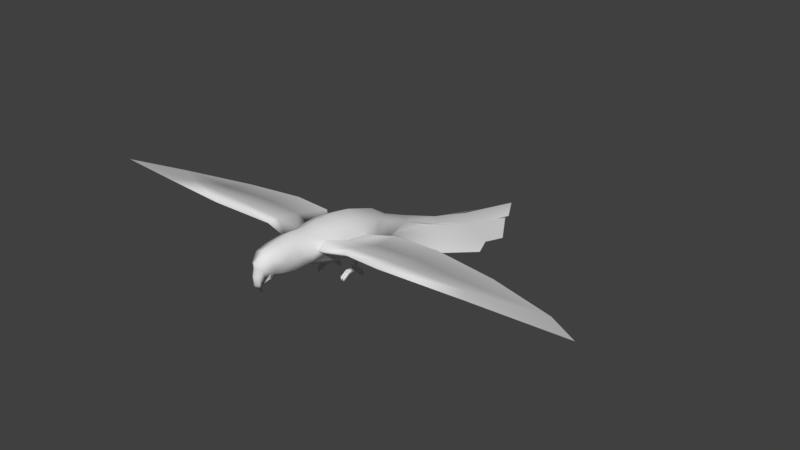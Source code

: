 # Source: Arara.blend  (saved by Blender 2.79.0; exported with 4.5.12 LTS)
import bpy
from mathutils import Matrix  # noqa: F401  (used for matrix-valued properties, if any)

bpy.ops.wm.read_factory_settings(use_empty=True)
scene = bpy.context.scene
scene.name = 'Scene'

# ---- collections
col_collection_1 = bpy.data.collections.new('Collection 1'); scene.collection.children.link(col_collection_1)

# ---- world
world_world = bpy.data.worlds.new('World'); scene.world = world_world
world_world.color = (0.05088, 0.05088, 0.05088)
world_world.use_sun_shadow = False
world_world.sun_shadow_jitter_overblur = 0.0
world_world.cycles.sampling_method = 'MANUAL'

# ---- meshes
me_cylinder_007 = bpy.data.meshes.new('Cylinder.007')
me_cylinder_007.from_pydata([(-3.207e-08, -0.2814, 0.8932), (-3.215e-08, -0.5032, 0.9186), (0.0, -0.2924, 0.4321), (-5.383e-08, -0.554, 0.4252), (-0.1451, -0.3002, 0.5048), (-0.1251, -0.5466, 0.4975), (-0.249, -0.315, 0.6967), (-0.1954, -0.5286, 0.6719), (-0.1431, -0.2869, 0.8204), (-0.1367, -0.5107, 0.8463), (-0.5934, -0.1024, 0.6349), (-0.6395, 0.2789, 0.6556), (-2.151, -0.04625, 0.7645), (-1.809, 0.1881, 0.7024), (-2.83e-08, 0.4846, 0.8433), (0.0, 0.4485, 0.2287), (-0.2024, 0.4582, 0.3375), (-0.3064, 0.4653, 0.6073), (-0.2167, 0.467, 0.745), (-3.09e-08, 0.9069, 0.6903), (0.0, -0.9624, 0.5455), (0.0, 0.7487, 0.2322), (-0.1668, 0.7312, 0.3047), (-0.2358, 0.757, 0.4496), (-0.1668, 0.8413, 0.6152), (0.0, 1.148, 0.5257), (0.0, -0.9902, 0.4855), (0.0, -0.8918, 0.6033), (0.0, -0.8299, 0.4505), (0.0, 1.05, 0.2664), (-0.09938, 1.022, 0.2729), (-0.1405, 1.029, 0.2765), (-0.09938, 1.088, 0.4667), (-3.502e-08, -0.7277, 0.8878), (-0.05711, -0.8554, 0.5005), (0.0, -0.9603, 0.4427), (-0.06441, -0.9132, 0.5155), (-5.314e-08, -0.7266, 0.4732), (-0.1021, -0.7267, 0.5339), (-0.1606, -0.7272, 0.6805), (-0.1466, -0.7276, 0.8271), (-3.502e-08, -0.9076, 0.8596), (-0.04639, -0.9902, 0.4855), (-0.1318, -0.8907, 0.8012), (0.0, -1.05, 0.7562), (-0.06886, -0.9624, 0.5455), (-0.08686, -0.9936, 0.723), (0.0, -1.048, 0.6916), (-0.03743, -1.028, 0.4935), (-0.08113, -0.9957, 0.6669), (-0.05694, -1.034, 0.5834), (-0.08559, -0.8918, 0.6033), (0.0, -0.9517, 0.3426), (-0.112, -0.8864, 0.656), (0.0, -1.065, 0.4818), (-0.1313, -0.8204, 0.6653), (0.0, -1.076, 0.5888), (-0.05711, -0.8162, 0.543), (-4.47e-08, -0.7721, 0.4741), (-1.229, 0.3027, 0.6593), (-0.1766, -0.138, 0.4645), (0.0, -0.1339, 0.3606), (-0.1756, -0.1068, 0.818), (-3.028e-08, -0.09615, 0.8967), (0.0, 0.1907, 0.8903), (-0.2124, 0.1693, 0.8041), (-1.287, -0.1806, 0.6944), (-0.2124, 0.1437, 0.4002), (0.0, 0.1356, 0.2685), (-0.2906, 0.1361, 0.664), (-0.5502, 0.6941, 0.5778), (-0.2429, -0.1771, 0.6001), (-0.5922, -0.2622, 0.7525), (-0.2132, -0.1353, 0.7546), (-0.5856, -0.1043, 0.7651), (0.0, 1.535, 0.3549), (0.0, 2.169, 0.09208), (-1.118, 0.7759, 0.546), (-1.256, -0.4507, 0.8837), (-1.287, -0.1824, 0.8478), (-1.939, 0.7337, 0.4874), (-2.303, -0.3212, 0.8419), (-0.09938, 1.421, 0.3319), (-0.1405, 1.175, 0.2919), (-0.1684, 2.134, 0.03572), (0.0, 2.867, -0.1227), (-0.1991, 2.824, -0.2123), (0.0, 3.956, -0.3758), (-0.1659, 3.649, -0.4174), (-0.1249, 1.977, 0.1099), (-0.386, 1.888, -0.004077), (-0.1735, 2.645, -0.1342), (-0.5369, 2.568, -0.2667), (-0.2119, 3.496, -0.371), (-0.51, 3.011, -0.3962), (-0.492, 1.703, -0.0897), (-0.6646, 2.265, -0.2488), (-3.458, -0.03326, 0.6839), (-2.896, 0.4287, 0.5249), (-0.2711, 0.2003, 0.5315), (-0.2539, 0.204, 0.3899), (-0.2618, 0.3894, 0.3798), (-0.2843, 0.3943, 0.4896), (-0.1383, 0.3648, 0.3192), (-0.1389, 0.2077, 0.3459), (0.0, 0.2136, 0.2586), (0.0, 0.3676, 0.239), (-0.1869, 0.444, 0.2987), (-0.1874, 0.3564, 0.2986), (-0.2158, 0.3778, 0.2979), (-0.2162, 0.4224, 0.2973), (-0.16, 0.4223, 0.2982), (-0.1595, 0.3767, 0.298), (-0.1856, 0.4006, 0.1594), (-0.1861, 0.3265, 0.1788), (-0.2109, 0.3445, 0.1734), (-0.2113, 0.382, 0.1631), (-0.1621, 0.3822, 0.1639), (-0.1616, 0.3436, 0.1738), (-0.1863, 0.3698, 0.1167), (-0.1859, 0.3317, 0.1268), (-0.2105, 0.3322, 0.1266), (-0.2109, 0.3697, 0.1163), (-0.1617, 0.3699, 0.117), (-0.1612, 0.3313, 0.127), (-0.1883, 0.2407, 0.1759), (-0.2132, 0.2409, 0.1757), (-0.1879, 0.2551, 0.1274), (-0.2128, 0.255, 0.1272), (-0.1836, 0.2409, 0.1761), (-0.1591, 0.2407, 0.176), (-0.1832, 0.2551, 0.1272), (-0.1587, 0.2551, 0.1271), (-0.1791, 0.458, 0.1224), (-0.1555, 0.4582, 0.1225), (-0.1786, 0.4269, 0.08694), (-0.1551, 0.4269, 0.08679), (-0.1906, 0.4579, 0.1222), (-0.2162, 0.4579, 0.1225), (-0.1902, 0.427, 0.08671), (-0.2158, 0.4269, 0.08699), (-0.2132, 0.1499, 0.1222), (-0.1883, 0.1497, 0.1222), (-0.2128, 0.1458, 0.07552), (-0.1879, 0.1456, 0.07532), (-0.1591, 0.15, 0.122), (-0.1836, 0.15, 0.1221), (-0.1587, 0.1457, 0.07528), (-0.1832, 0.1455, 0.0751), (-0.1786, 0.5079, 0.05143), (-0.1782, 0.4927, 0.008548), (-0.1551, 0.5082, 0.05094), (-0.1547, 0.4927, 0.008901), (-0.1901, 0.5077, 0.05143), (-0.1897, 0.4925, 0.009115), (-0.2158, 0.5078, 0.05148), (-0.2154, 0.4926, 0.008589)], [], [(2, 3, 5, 4), (4, 5, 7, 6), (9, 7, 39, 40), (6, 7, 9, 8), (8, 9, 1, 0), (65, 64, 14, 18), (10, 72, 78, 66), (52, 42, 26), (71, 69, 67, 60), (69, 71, 10, 11), (69, 17, 70, 11), (54, 56, 50, 48), (67, 69, 99, 100), (42, 52, 48), (35, 27, 51, 36), (71, 6, 72, 10), (68, 67, 104, 105), (52, 54, 48), (42, 45, 20, 26), (23, 24, 32, 31), (42, 48, 50, 45), (18, 14, 19, 24), (16, 17, 23, 22), (50, 56, 47, 49), (45, 50, 49, 51), (17, 18, 24, 23), (15, 16, 22, 21), (43, 55, 53, 46), (21, 22, 30, 29), (34, 36, 51, 57), (28, 35, 36, 34), (24, 19, 25, 32), (22, 23, 31, 30), (53, 51, 49, 46), (28, 34, 57, 58), (55, 57, 51, 53), (5, 3, 37, 38), (1, 9, 40, 33), (7, 5, 38, 39), (20, 45, 51, 27), (33, 40, 43, 41), (39, 55, 43, 40), (41, 43, 46, 44), (38, 57, 55, 39), (44, 46, 49, 47), (37, 58, 57, 38), (8, 0, 63, 62), (2, 4, 60, 61), (6, 73, 74, 72), (4, 6, 71, 60), (59, 66, 12, 13), (11, 70, 77, 59), (72, 74, 79, 78), (69, 73, 62, 65), (63, 64, 65, 62), (73, 6, 8, 62), (11, 10, 66, 59), (74, 11, 59, 79), (17, 69, 65, 18), (73, 69, 11, 74), (67, 68, 61, 60), (59, 77, 80, 13), (66, 78, 81, 12), (78, 79, 12, 81), (79, 59, 13, 12), (98, 12, 13, 80), (97, 81, 12, 98), (32, 25, 75, 82), (30, 31, 83, 82), (31, 32, 82, 83), (29, 30, 82, 75), (82, 75, 76, 84), (84, 76, 85, 86), (86, 85, 87, 88), (83, 82, 89, 90), (90, 89, 91, 92), (92, 91, 93, 94), (95, 31, 83, 90), (96, 95, 90, 92), (109, 110, 116, 115), (100, 99, 102, 101), (101, 102, 17, 16), (67, 100, 109, 108), (17, 102, 99, 69), (16, 103, 111, 107), (105, 104, 103, 106), (106, 103, 16, 15), (107, 111, 117, 113), (103, 104, 112, 111), (101, 16, 107, 110), (100, 101, 110, 109), (104, 67, 108, 112), (114, 115, 126, 125), (116, 113, 137, 138), (111, 112, 118, 117), (110, 107, 113, 116), (108, 109, 115, 114), (112, 108, 114, 118), (123, 124, 120, 119), (119, 120, 121, 122), (114, 120, 131, 129), (117, 123, 136, 134), (115, 116, 122, 121), (117, 118, 124, 123), (129, 131, 148, 146), (120, 114, 125, 127), (121, 120, 127, 128), (115, 121, 128, 126), (128, 127, 144, 143), (118, 114, 129, 130), (124, 118, 130, 132), (120, 124, 132, 131), (133, 134, 151, 149), (113, 117, 134, 133), (119, 113, 133, 135), (123, 119, 135, 136), (134, 136, 152, 151), (122, 116, 138, 140), (119, 122, 140, 139), (113, 119, 139, 137), (142, 141, 143, 144), (145, 146, 148, 147), (130, 129, 146, 145), (126, 128, 143, 141), (132, 130, 145, 147), (125, 126, 141, 142), (131, 132, 147, 148), (127, 125, 142, 144), (149, 151, 152, 150), (155, 153, 154, 156), (139, 140, 156, 154), (137, 139, 154, 153), (136, 135, 150, 152), (140, 138, 155, 156), (135, 133, 149, 150), (138, 137, 153, 155)])
me_cylinder_007.polygons.foreach_set('use_smooth', [True] * 136)
_uv = me_cylinder_007.uv_layers.new(name='UVMap')
_uv.uv.foreach_set('vector', [0.3039, 0.7248, 0.2956, 0.8097, 0.2505, 0.801, 0.2506, 0.7219, 0.2506, 0.7219, 0.2505, 0.801, 0.1907, 0.7933, 0.1793, 0.7222, 0.131, 0.7958, 0.1907, 0.7933, 0.1925, 0.8568, 0.1488, 0.861, 0.1793, 0.7222, 0.1907, 0.7933, 0.131, 0.7958, 0.1249, 0.7225, 0.1249, 0.7225, 0.131, 0.7958, 0.08124, 0.8025, 0.07256, 0.7299, 0.1187, 0.5751, 0.0462, 0.5789, 0.04068, 0.4844, 0.1149, 0.482, 0.4392, 0.8862, 0.4027, 0.8699, 0.4404, 0.7484, 0.4859, 0.7666, 0.9569, 0.04233, 0.873, 0.0789, 0.8758, 0.05034, 0.2338, 0.6473, 0.1998, 0.5345, 0.2986, 0.525, 0.2879, 0.6304, 0.4648, 0.9541, 0.4081, 0.9455, 0.4392, 0.8862, 0.5102, 0.904, 0.5021, 0.1563, 0.5572, 0.1492, 0.5976, 0.1744, 0.5213, 0.232, 0.8969, 0.1244, 0.8487, 0.1578, 0.8306, 0.1241, 0.8767, 0.1014, 0.2986, 0.525, 0.1998, 0.5345, 0.246, 0.5079, 0.2933, 0.5001, 0.873, 0.0789, 0.9569, 0.04233, 0.8767, 0.1014, 0.8471, 0.2133, 0.916, 0.144, 0.9505, 0.1796, 0.9058, 0.2044, 0.4081, 0.9455, 0.3815, 0.9355, 0.4027, 0.8699, 0.4392, 0.8862, 0.3897, 0.5369, 0.2986, 0.525, 0.3343, 0.5056, 0.3942, 0.5081, 0.9569, 0.04233, 0.8969, 0.1244, 0.8767, 0.1014, 0.873, 0.0789, 0.8295, 0.07745, 0.842, 0.04211, 0.8758, 0.05034, 0.1678, 0.3645, 0.1071, 0.3608, 0.1082, 0.2669, 0.1729, 0.2593, 0.873, 0.0789, 0.8767, 0.1014, 0.8306, 0.1241, 0.8295, 0.07745, 0.1149, 0.482, 0.04068, 0.4844, 0.04944, 0.3449, 0.1071, 0.3608, 0.3177, 0.4145, 0.2131, 0.4132, 0.2753, 0.3045, 0.3346, 0.3137, 0.8306, 0.1241, 0.8487, 0.1578, 0.7956, 0.1801, 0.7801, 0.1284, 0.8295, 0.07745, 0.8306, 0.1241, 0.7801, 0.1284, 0.7801, 0.06356, 0.1647, 0.47, 0.1149, 0.482, 0.1071, 0.3608, 0.1678, 0.3645, 0.4036, 0.4195, 0.3177, 0.4145, 0.3346, 0.3137, 0.4024, 0.3072, 0.16, 0.9066, 0.199, 0.8864, 0.2017, 0.9075, 0.179, 0.935, 0.4024, 0.3072, 0.3346, 0.3137, 0.3626, 0.2053, 0.3996, 0.1946, 0.9183, 0.2339, 0.9058, 0.2044, 0.9505, 0.1796, 0.9505, 0.2378, 0.8943, 0.2714, 0.8471, 0.2133, 0.9058, 0.2044, 0.9183, 0.2339, 0.1071, 0.3608, 0.04944, 0.3449, 0.06834, 0.2545, 0.1082, 0.2669, 0.3346, 0.3137, 0.2753, 0.3045, 0.3473, 0.2025, 0.3626, 0.2053, 0.2017, 0.9075, 0.2198, 0.9118, 0.1956, 0.9422, 0.179, 0.935, 0.8943, 0.2714, 0.9183, 0.2339, 0.9505, 0.2378, 0.9258, 0.2922, 0.199, 0.8864, 0.244, 0.8898, 0.2198, 0.9118, 0.2017, 0.9075, 0.2505, 0.801, 0.2956, 0.8097, 0.2784, 0.8653, 0.241, 0.858, 0.08124, 0.8025, 0.131, 0.7958, 0.1488, 0.861, 0.09991, 0.8742, 0.1907, 0.7933, 0.2505, 0.801, 0.241, 0.858, 0.1925, 0.8568, 0.842, 0.04211, 0.8295, 0.07745, 0.7801, 0.06356, 0.7983, 0.02363, 0.09991, 0.8742, 0.1488, 0.861, 0.16, 0.9066, 0.1229, 0.9295, 0.1925, 0.8568, 0.199, 0.8864, 0.16, 0.9066, 0.1488, 0.861, 0.1229, 0.9295, 0.16, 0.9066, 0.179, 0.935, 0.1631, 0.9691, 0.241, 0.858, 0.244, 0.8898, 0.199, 0.8864, 0.1925, 0.8568, 0.1631, 0.9691, 0.179, 0.935, 0.1956, 0.9422, 0.1846, 0.9719, 0.2784, 0.8653, 0.2753, 0.8799, 0.244, 0.8898, 0.241, 0.858, 0.1249, 0.7225, 0.07256, 0.7299, 0.06104, 0.6706, 0.1229, 0.6626, 0.3421, 0.6968, 0.2834, 0.6919, 0.2879, 0.6304, 0.3617, 0.6369, 0.4309, 0.1626, 0.4557, 0.1557, 0.4755, 0.2193, 0.4487, 0.2237, 0.2834, 0.6919, 0.2046, 0.701, 0.2338, 0.6473, 0.2879, 0.6304, 0.5581, 0.8067, 0.4859, 0.7666, 0.5473, 0.6329, 0.5707, 0.7018, 0.5213, 0.232, 0.5976, 0.1744, 0.6324, 0.2573, 0.546, 0.3098, 0.4487, 0.2237, 0.4755, 0.2193, 0.4828, 0.3262, 0.4571, 0.3308, 0.1704, 0.5755, 0.1478, 0.668, 0.1229, 0.6626, 0.1187, 0.5751, 0.06104, 0.6706, 0.0462, 0.5789, 0.1187, 0.5751, 0.1229, 0.6626, 0.1478, 0.668, 0.1793, 0.7222, 0.1249, 0.7225, 0.1229, 0.6626, 0.5102, 0.904, 0.4392, 0.8862, 0.4859, 0.7666, 0.5581, 0.8067, 0.4755, 0.2193, 0.5213, 0.232, 0.546, 0.3098, 0.4828, 0.3262, 0.1647, 0.47, 0.1704, 0.5755, 0.1187, 0.5751, 0.1149, 0.482, 0.4557, 0.1557, 0.5021, 0.1563, 0.5213, 0.232, 0.4755, 0.2193, 0.2986, 0.525, 0.3897, 0.5369, 0.3617, 0.6369, 0.2879, 0.6304, 0.546, 0.3098, 0.6324, 0.2573, 0.6591, 0.383, 0.5659, 0.3854, 0.4859, 0.7666, 0.4404, 0.7484, 0.5027, 0.5909, 0.5473, 0.6329, 0.4571, 0.3308, 0.4828, 0.3262, 0.5428, 0.4463, 0.5063, 0.4795, 0.4828, 0.3262, 0.546, 0.3098, 0.5659, 0.3854, 0.5428, 0.4463, 0.6519, 0.5403, 0.5428, 0.4463, 0.5659, 0.3854, 0.6591, 0.383, 0.5988, 0.644, 0.5063, 0.4795, 0.5428, 0.4463, 0.6519, 0.5403, 0.1082, 0.2669, 0.06834, 0.2545, 0.0723, 0.1216, 0.1092, 0.1526, 0.3626, 0.2053, 0.3473, 0.2025, 0.3467, 0.1482, 0.361, 0.0559, 0.1729, 0.2593, 0.1082, 0.2669, 0.1092, 0.1526, 0.1511, 0.2194, 0.3996, 0.1946, 0.3626, 0.2053, 0.361, 0.0559, 0.3972, 0.01244, 0.754, 0.9422, 0.7188, 0.9131, 0.7198, 0.708, 0.7738, 0.7115, 0.7738, 0.7115, 0.7198, 0.708, 0.7132, 0.49, 0.7796, 0.4924, 0.7796, 0.4924, 0.7132, 0.49, 0.6921, 0.1568, 0.7569, 0.2395, 0.8259, 0.9456, 0.7967, 0.8848, 0.8057, 0.7242, 0.8852, 0.736, 0.8852, 0.736, 0.8057, 0.7242, 0.8156, 0.5331, 0.9209, 0.5388, 0.9209, 0.5388, 0.8156, 0.5331, 0.8143, 0.2969, 0.9095, 0.4159, 0.9313, 0.7774, 0.8374, 0.9831, 0.8259, 0.9456, 0.8852, 0.736, 0.9628, 0.6165, 0.9313, 0.7774, 0.8852, 0.736, 0.9209, 0.5388, 0.6069, 0.09256, 0.586, 0.09886, 0.5835, 0.03427, 0.599, 0.03273, 0.2933, 0.5001, 0.246, 0.5079, 0.2565, 0.4385, 0.2952, 0.4419, 0.2952, 0.4419, 0.2565, 0.4385, 0.2131, 0.4132, 0.3177, 0.4145, 0.7153, 0.1203, 0.6862, 0.1319, 0.6069, 0.09256, 0.6217, 0.08424, 0.2131, 0.4132, 0.2565, 0.4385, 0.246, 0.5079, 0.1998, 0.5345, 0.5733, 0.1207, 0.5243, 0.1054, 0.5531, 0.09768, 0.5687, 0.1016, 0.3942, 0.5081, 0.3343, 0.5056, 0.3428, 0.4494, 0.4011, 0.4499, 0.4011, 0.4499, 0.3428, 0.4494, 0.3177, 0.4145, 0.4036, 0.4195, 0.5687, 0.1016, 0.5531, 0.09768, 0.5561, 0.03423, 0.5697, 0.03512, 0.5243, 0.1054, 0.4616, 0.1153, 0.5317, 0.09235, 0.5531, 0.09768, 0.6122, 0.1355, 0.5733, 0.1207, 0.5687, 0.1016, 0.586, 0.09886, 0.6862, 0.1319, 0.6122, 0.1355, 0.586, 0.09886, 0.6069, 0.09256, 0.4616, 0.1153, 0.4249, 0.09149, 0.5175, 0.08405, 0.5317, 0.09235, 0.2191, 0.03549, 0.2273, 0.04765, 0.1842, 0.04705, 0.1837, 0.0375, 0.2326, 0.04723, 0.24, 0.03397, 0.2691, 0.0352, 0.269, 0.04532, 0.5531, 0.09768, 0.5317, 0.09235, 0.5406, 0.03236, 0.5561, 0.03423, 0.586, 0.09886, 0.5687, 0.1016, 0.5697, 0.03512, 0.5835, 0.03427, 0.6217, 0.08424, 0.6069, 0.09256, 0.599, 0.03273, 0.6126, 0.03065, 0.5317, 0.09235, 0.5175, 0.08405, 0.5273, 0.03037, 0.5406, 0.03236, 0.2398, 0.0912, 0.2212, 0.0917, 0.2213, 0.08017, 0.2397, 0.07971, 0.2397, 0.07971, 0.2213, 0.08017, 0.2213, 0.06866, 0.2395, 0.06822, 0.2207, 0.1248, 0.2208, 0.1492, 0.1852, 0.1456, 0.1852, 0.1241, 0.2336, 0.1141, 0.2398, 0.0912, 0.2701, 0.09357, 0.2708, 0.1134, 0.599, 0.03273, 0.5835, 0.03427, 0.5813, 0.01495, 0.5969, 0.01341, 0.5561, 0.03423, 0.5406, 0.03236, 0.5427, 0.01341, 0.5583, 0.01528, 0.1852, 0.1241, 0.1852, 0.1456, 0.1292, 0.1424, 0.1415, 0.1243, 0.2183, 0.01131, 0.2191, 0.03549, 0.1837, 0.0375, 0.1831, 0.01628, 0.2213, 0.06866, 0.2213, 0.08017, 0.1855, 0.07971, 0.1854, 0.06824, 0.2273, 0.04765, 0.2213, 0.06866, 0.1854, 0.06824, 0.1842, 0.04705, 0.1854, 0.06824, 0.1855, 0.07971, 0.1299, 0.0788, 0.1301, 0.0674, 0.228, 0.1125, 0.2207, 0.1248, 0.1852, 0.1241, 0.1851, 0.1146, 0.2212, 0.0917, 0.228, 0.1125, 0.1851, 0.1146, 0.1858, 0.09325, 0.2213, 0.08017, 0.2212, 0.0917, 0.1858, 0.09325, 0.1855, 0.08193, 0.2711, 0.1228, 0.2708, 0.1134, 0.3072, 0.11, 0.3077, 0.1211, 0.2419, 0.126, 0.2336, 0.1141, 0.2708, 0.1134, 0.2711, 0.1228, 0.2444, 0.1503, 0.2419, 0.126, 0.2711, 0.1228, 0.2735, 0.143, 0.2398, 0.0912, 0.2397, 0.07971, 0.2698, 0.0827, 0.2701, 0.09357, 0.2708, 0.1134, 0.2701, 0.09357, 0.3167, 0.0924, 0.3072, 0.11, 0.2395, 0.06822, 0.2326, 0.04723, 0.269, 0.04532, 0.2693, 0.06545, 0.2397, 0.07971, 0.2395, 0.06822, 0.2693, 0.06545, 0.2698, 0.07733, 0.24, 0.03397, 0.241, 0.009706, 0.2702, 0.01507, 0.2691, 0.0352, 0.1083, 0.07792, 0.1086, 0.06652, 0.1301, 0.0674, 0.1299, 0.0788, 0.1089, 0.09653, 0.1083, 0.08531, 0.1299, 0.08421, 0.1304, 0.09543, 0.1851, 0.1146, 0.1852, 0.1241, 0.1415, 0.1243, 0.1417, 0.1129, 0.1842, 0.04705, 0.1854, 0.06824, 0.1301, 0.0674, 0.1408, 0.04969, 0.1858, 0.09325, 0.1851, 0.1146, 0.1417, 0.1129, 0.1304, 0.09543, 0.1837, 0.0375, 0.1842, 0.04705, 0.1408, 0.04969, 0.1404, 0.03823, 0.1855, 0.08193, 0.1858, 0.09325, 0.1304, 0.09543, 0.1299, 0.08421, 0.1831, 0.01628, 0.1837, 0.0375, 0.1404, 0.03823, 0.1281, 0.02064, 0.3366, 0.08192, 0.3364, 0.09229, 0.3167, 0.0924, 0.3166, 0.08202, 0.3376, 0.06334, 0.3376, 0.07521, 0.3168, 0.07554, 0.3165, 0.06366, 0.2698, 0.07733, 0.2693, 0.06545, 0.3165, 0.06366, 0.3168, 0.07554, 0.2691, 0.0352, 0.2702, 0.01507, 0.3167, 0.01732, 0.3055, 0.0346, 0.2701, 0.09357, 0.2698, 0.0827, 0.3166, 0.08202, 0.3167, 0.0924, 0.2693, 0.06545, 0.269, 0.04532, 0.3055, 0.04637, 0.3165, 0.06366, 0.2735, 0.143, 0.2711, 0.1228, 0.3077, 0.1211, 0.3203, 0.1378, 0.269, 0.04532, 0.2691, 0.0352, 0.3055, 0.0346, 0.3055, 0.04637])
me_cylinder_007.use_remesh_preserve_volume = False
me_cylinder_007.use_remesh_preserve_attributes = False
me_cylinder_007.use_mirror_vertex_groups = False
me_cylinder_007.update()

# ---- objects
ob_arara = bpy.data.objects.new('arara', me_cylinder_007)

# ---- transforms, parenting, visibility, modifiers, constraints
ob_arara.location = (0.0, 0.0, 0.0)
ob_arara.scale = (0.2204, 0.2204, 0.2204)
ob_arara.lineart.crease_threshold = 0.0
_m = ob_arara.modifiers.new('Mirror', 'MIRROR')
_m.use_clip = True

# ---- collection membership
col_collection_1.objects.link(ob_arara)

# ---- scene / render settings (as saved in the file)
scene.frame_start = 1; scene.frame_end = 250; scene.frame_set(2)
scene.render.engine = 'BLENDER_EEVEE_NEXT'
scene.render.resolution_percentage = 50
scene.render.dither_intensity = 0.0
scene.cycles.use_denoising = False
scene.cycles.samples = 128
scene.cycles.sampling_pattern = 'TABULATED_SOBOL'
scene.cycles.use_adaptive_sampling = False
scene.cycles.use_light_tree = False
scene.cycles.blur_glossy = 0.0
scene.cycles.sample_clamp_indirect = 0.0
scene.view_settings.view_transform = 'Standard'
bpy.context.view_layer.update()

# ---- added for rendering (the .blend has no active camera and no usable light): camera, sun
cam_auto = bpy.data.cameras.new('AutoCamera')
cam_auto.lens = 50.0
cam_auto.sensor_width = 36.0
cam_auto.clip_end = 1000.0
ob_auto_camera = bpy.data.objects.new('AutoCamera', cam_auto)
scene.collection.objects.link(ob_auto_camera)
ob_auto_camera.location = (1.76512, -1.80074, 1.46732)
ob_auto_camera.rotation_euler = (1.09748, -7.21219e-08, 0.694738)
scene.camera = ob_auto_camera
light_auto_sun = bpy.data.lights.new('AutoSun', 'SUN')
light_auto_sun.energy = 3.0
light_auto_sun.angle = 0.0523599
ob_auto_sun = bpy.data.objects.new('AutoSun', light_auto_sun)
scene.collection.objects.link(ob_auto_sun)
ob_auto_sun.rotation_euler = (0.872665, 0.174533, 0.523599)
bpy.context.view_layer.update()
